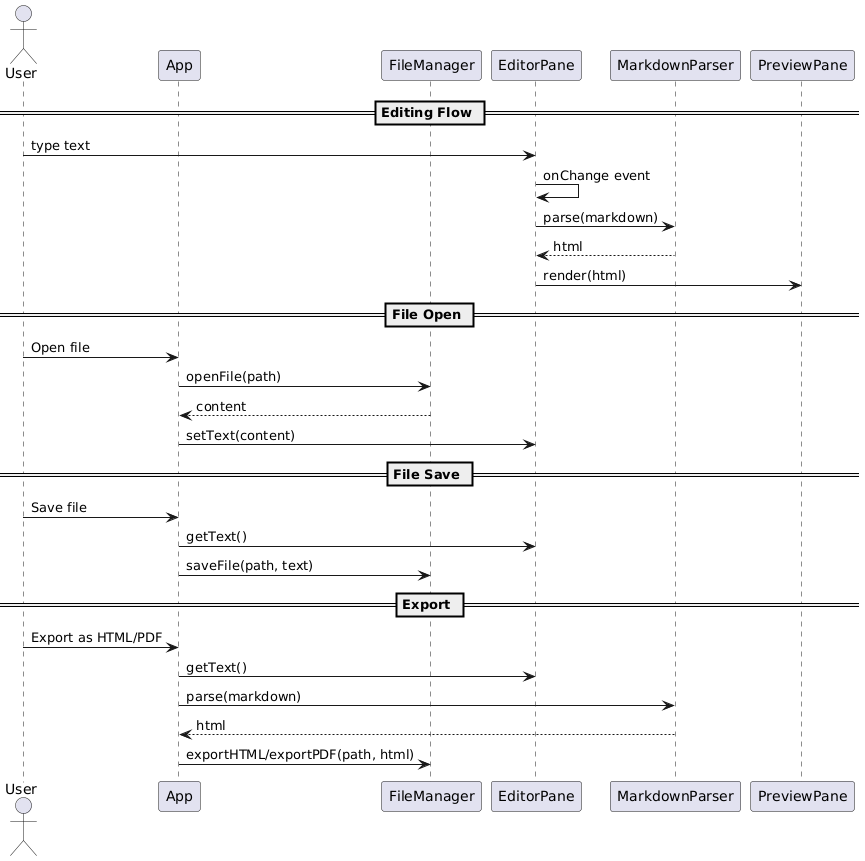

The diagram above was rendered by PlantUML. Its source (embedded in the PNG):
@startuml
actor User
participant App
participant FileManager
participant EditorPane
participant MarkdownParser
participant PreviewPane

== Editing Flow ==
User -> EditorPane: type text
EditorPane -> EditorPane: onChange event
EditorPane -> MarkdownParser: parse(markdown)
MarkdownParser --> EditorPane: html
EditorPane -> PreviewPane: render(html)

== File Open ==
User -> App: Open file
App -> FileManager: openFile(path)
FileManager --> App: content
App -> EditorPane: setText(content)

== File Save ==
User -> App: Save file
App -> EditorPane: getText()
App -> FileManager: saveFile(path, text)

== Export ==
User -> App: Export as HTML/PDF
App -> EditorPane: getText()
App -> MarkdownParser: parse(markdown)
MarkdownParser --> App: html
App -> FileManager: exportHTML/exportPDF(path, html)
@enduml